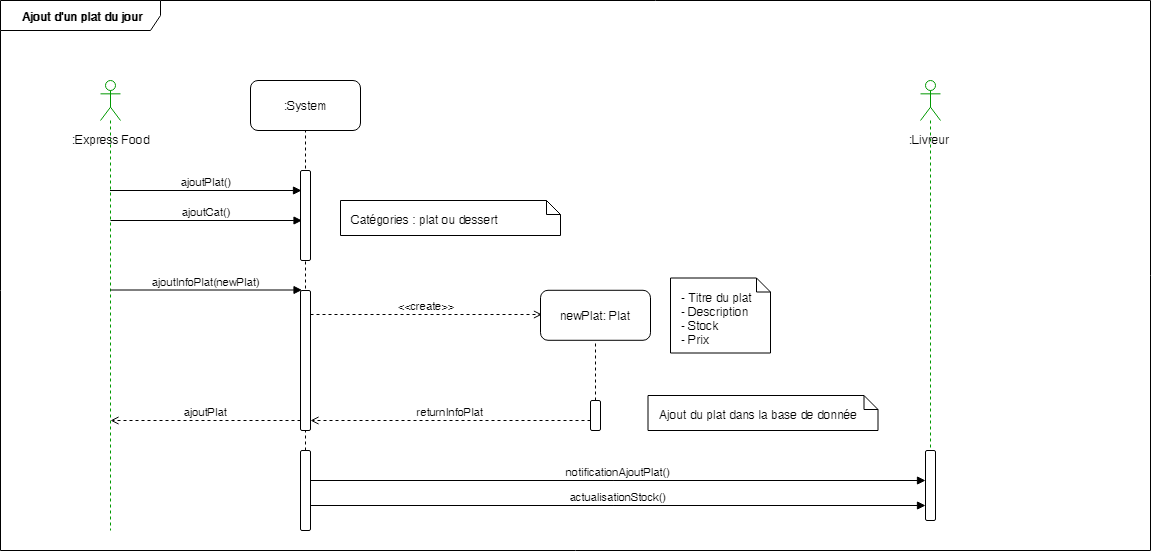

The diagram above was exported from draw.io. Its source (the exported page's mxGraphModel, read from the mxfile embedded in the PNG):
<mxGraphModel dx="1394" dy="764" grid="1" gridSize="10" guides="1" tooltips="1" connect="1" arrows="1" fold="1" page="1" pageScale="1" pageWidth="1654" pageHeight="2336" math="0" shadow="0">
  <root>
    <mxCell id="YE4TnGzsQv0I86IZ4org-0" />
    <mxCell id="YE4TnGzsQv0I86IZ4org-1" parent="YE4TnGzsQv0I86IZ4org-0" />
    <mxCell id="mm7ky6yUWi7vb0nVWVHq-0" value="&lt;div style=&quot;text-align: center&quot;&gt;&lt;span style=&quot;background-color: rgb(255 , 255 , 255)&quot;&gt;&lt;b&gt;Ajout d'un plat du jour&lt;/b&gt;&lt;/span&gt;&lt;/div&gt;" style="shape=umlFrame;whiteSpace=wrap;html=1;gradientColor=none;swimlaneFillColor=#ffffff;width=160;height=30;" parent="YE4TnGzsQv0I86IZ4org-1" vertex="1">
      <mxGeometry x="120" y="70" width="1150" height="550" as="geometry" />
    </mxCell>
    <mxCell id="Wvd6_JBo3mFom1m9VW0S-0" value="" style="shape=umlLifeline;participant=umlActor;perimeter=lifelinePerimeter;whiteSpace=wrap;html=1;container=1;collapsible=0;recursiveResize=0;verticalAlign=top;spacingTop=36;labelBackgroundColor=#ffffff;outlineConnect=0;rounded=1;strokeColor=#009900;gradientColor=none;size=40;" parent="YE4TnGzsQv0I86IZ4org-1" vertex="1">
      <mxGeometry x="220" y="150" width="20" height="450" as="geometry" />
    </mxCell>
    <mxCell id="WXjxb9LahpzxPWxsukQ4-0" value=":Express Food" style="text;html=1;resizable=0;points=[];autosize=1;align=center;verticalAlign=top;spacingTop=-4;" parent="YE4TnGzsQv0I86IZ4org-1" vertex="1">
      <mxGeometry x="185" y="200" width="90" height="20" as="geometry" />
    </mxCell>
    <mxCell id="WXjxb9LahpzxPWxsukQ4-1" value="" style="shape=umlLifeline;participant=umlActor;perimeter=lifelinePerimeter;whiteSpace=wrap;html=1;container=1;collapsible=0;recursiveResize=0;verticalAlign=top;spacingTop=36;labelBackgroundColor=#ffffff;outlineConnect=0;rounded=1;strokeColor=#009900;gradientColor=none;size=40;" parent="YE4TnGzsQv0I86IZ4org-1" vertex="1">
      <mxGeometry x="1040" y="150" width="20" height="440" as="geometry" />
    </mxCell>
    <mxCell id="KDgxrNgUy-xnUIdBZvO_-3" value="" style="html=1;points=[];perimeter=orthogonalPerimeter;rounded=1;gradientColor=none;" parent="WXjxb9LahpzxPWxsukQ4-1" vertex="1">
      <mxGeometry x="5" y="370" width="10" height="70" as="geometry" />
    </mxCell>
    <mxCell id="WXjxb9LahpzxPWxsukQ4-2" value=":Livreur" style="text;html=1;resizable=0;points=[];autosize=1;align=center;verticalAlign=top;spacingTop=-4;" parent="YE4TnGzsQv0I86IZ4org-1" vertex="1">
      <mxGeometry x="1019" y="200" width="60" height="20" as="geometry" />
    </mxCell>
    <mxCell id="hxAVchDXLeMo5kcyc6W4-0" value=":System" style="html=1;gradientColor=none;rounded=1;" parent="YE4TnGzsQv0I86IZ4org-1" vertex="1">
      <mxGeometry x="370" y="150" width="110" height="50" as="geometry" />
    </mxCell>
    <mxCell id="UvrnLz4J4bBoY4CVBqbr-0" value="" style="endArrow=none;dashed=1;html=1;entryX=0.5;entryY=1;entryDx=0;entryDy=0;" parent="YE4TnGzsQv0I86IZ4org-1" source="KDgxrNgUy-xnUIdBZvO_-6" target="hxAVchDXLeMo5kcyc6W4-0" edge="1">
      <mxGeometry width="50" height="50" relative="1" as="geometry">
        <mxPoint x="450" y="300" as="sourcePoint" />
        <mxPoint x="450" y="220" as="targetPoint" />
      </mxGeometry>
    </mxCell>
    <mxCell id="NkkEx_kRzObVMWdDxZs4-0" value="" style="html=1;points=[];perimeter=orthogonalPerimeter;rounded=1;gradientColor=none;" parent="YE4TnGzsQv0I86IZ4org-1" vertex="1">
      <mxGeometry x="420" y="240" width="10" height="90" as="geometry" />
    </mxCell>
    <mxCell id="MHEDTV41nVMyWTHFnZAB-0" value="ajoutPlat()" style="html=1;verticalAlign=bottom;endArrow=block;fontSize=11;entryX=0.1;entryY=0.003;entryDx=0;entryDy=0;entryPerimeter=0;" parent="YE4TnGzsQv0I86IZ4org-1" edge="1">
      <mxGeometry width="80" relative="1" as="geometry">
        <mxPoint x="229.5" y="260" as="sourcePoint" />
        <mxPoint x="421" y="260" as="targetPoint" />
      </mxGeometry>
    </mxCell>
    <mxCell id="MHEDTV41nVMyWTHFnZAB-1" value="ajoutCat()" style="html=1;verticalAlign=bottom;endArrow=block;fontSize=11;entryX=0.1;entryY=0.003;entryDx=0;entryDy=0;entryPerimeter=0;" parent="YE4TnGzsQv0I86IZ4org-1" edge="1">
      <mxGeometry width="80" relative="1" as="geometry">
        <mxPoint x="230" y="290" as="sourcePoint" />
        <mxPoint x="421.5" y="290" as="targetPoint" />
      </mxGeometry>
    </mxCell>
    <mxCell id="hMRDo__IAQ1Sm7J7JQrq-0" value="Catégories : plat ou dessert" style="shape=note;whiteSpace=wrap;html=1;size=14;verticalAlign=top;align=left;spacingTop=5;rounded=1;gradientColor=none;spacingLeft=8;spacingRight=8;" parent="YE4TnGzsQv0I86IZ4org-1" vertex="1">
      <mxGeometry x="460" y="270" width="220" height="35" as="geometry" />
    </mxCell>
    <mxCell id="hMRDo__IAQ1Sm7J7JQrq-1" value="ajoutInfoPlat(newPlat)" style="html=1;verticalAlign=bottom;endArrow=block;fontSize=11;entryX=0.1;entryY=0.003;entryDx=0;entryDy=0;entryPerimeter=0;" parent="YE4TnGzsQv0I86IZ4org-1" edge="1">
      <mxGeometry width="80" relative="1" as="geometry">
        <mxPoint x="230" y="359.5" as="sourcePoint" />
        <mxPoint x="421.5" y="359.5" as="targetPoint" />
      </mxGeometry>
    </mxCell>
    <mxCell id="hMRDo__IAQ1Sm7J7JQrq-2" value="" style="html=1;points=[];perimeter=orthogonalPerimeter;rounded=1;gradientColor=none;" parent="YE4TnGzsQv0I86IZ4org-1" vertex="1">
      <mxGeometry x="420" y="360" width="10" height="140" as="geometry" />
    </mxCell>
    <mxCell id="qL8tGVy3FqZbVVb4OJ63-0" value="&amp;lt;&amp;lt;create&amp;gt;&amp;gt;" style="html=1;verticalAlign=bottom;endArrow=open;fontSize=11;entryX=0.1;entryY=0.003;entryDx=0;entryDy=0;entryPerimeter=0;dashed=1;endFill=0;" parent="YE4TnGzsQv0I86IZ4org-1" edge="1">
      <mxGeometry width="80" relative="1" as="geometry">
        <mxPoint x="430" y="384" as="sourcePoint" />
        <mxPoint x="661.5" y="384" as="targetPoint" />
      </mxGeometry>
    </mxCell>
    <mxCell id="6fls93xjgaRHe7UkkMuP-0" value="newPlat: Plat" style="html=1;gradientColor=none;rounded=1;" parent="YE4TnGzsQv0I86IZ4org-1" vertex="1">
      <mxGeometry x="660" y="359.794117647059" width="110" height="50" as="geometry" />
    </mxCell>
    <mxCell id="LH6eF-f5HkkYo6rindWl-0" value="" style="html=1;points=[];perimeter=orthogonalPerimeter;rounded=1;gradientColor=none;" parent="YE4TnGzsQv0I86IZ4org-1" vertex="1">
      <mxGeometry x="710" y="470" width="10" height="30" as="geometry" />
    </mxCell>
    <mxCell id="LH6eF-f5HkkYo6rindWl-1" value="returnInfoPlat" style="html=1;verticalAlign=bottom;endArrow=open;fontSize=11;dashed=1;endFill=0;" parent="YE4TnGzsQv0I86IZ4org-1" source="LH6eF-f5HkkYo6rindWl-0" edge="1">
      <mxGeometry width="80" relative="1" as="geometry">
        <mxPoint x="661.5" y="490" as="sourcePoint" />
        <mxPoint x="430" y="490" as="targetPoint" />
      </mxGeometry>
    </mxCell>
    <mxCell id="LH6eF-f5HkkYo6rindWl-2" value="ajoutPlat" style="html=1;verticalAlign=bottom;endArrow=open;fontSize=11;dashed=1;endFill=0;" parent="YE4TnGzsQv0I86IZ4org-1" edge="1">
      <mxGeometry width="80" relative="1" as="geometry">
        <mxPoint x="420" y="489.9999999999998" as="sourcePoint" />
        <mxPoint x="230" y="490" as="targetPoint" />
      </mxGeometry>
    </mxCell>
    <mxCell id="KDgxrNgUy-xnUIdBZvO_-0" value="Ajout du plat dans la base de donnée" style="shape=note;whiteSpace=wrap;html=1;size=14;verticalAlign=top;align=left;spacingTop=5;rounded=1;gradientColor=none;spacingLeft=8;spacingRight=8;" parent="YE4TnGzsQv0I86IZ4org-1" vertex="1">
      <mxGeometry x="767.5" y="465" width="230" height="35" as="geometry" />
    </mxCell>
    <mxCell id="KDgxrNgUy-xnUIdBZvO_-2" value="- Titre du plat&lt;br&gt;- Description&lt;br&gt;- Stock&lt;br&gt;- Prix&lt;br&gt;" style="shape=note;whiteSpace=wrap;html=1;size=14;verticalAlign=top;align=left;spacingTop=5;rounded=1;gradientColor=none;spacingLeft=8;spacingRight=8;" parent="YE4TnGzsQv0I86IZ4org-1" vertex="1">
      <mxGeometry x="790" y="347.5" width="100" height="75" as="geometry" />
    </mxCell>
    <mxCell id="KDgxrNgUy-xnUIdBZvO_-6" value="" style="html=1;points=[];perimeter=orthogonalPerimeter;rounded=1;gradientColor=none;" parent="YE4TnGzsQv0I86IZ4org-1" vertex="1">
      <mxGeometry x="420" y="520" width="10" height="80" as="geometry" />
    </mxCell>
    <mxCell id="KDgxrNgUy-xnUIdBZvO_-7" value="notificationAjoutPlat()" style="html=1;verticalAlign=bottom;endArrow=block;fontSize=11;" parent="YE4TnGzsQv0I86IZ4org-1" target="KDgxrNgUy-xnUIdBZvO_-3" edge="1">
      <mxGeometry width="80" relative="1" as="geometry">
        <mxPoint x="430" y="550" as="sourcePoint" />
        <mxPoint x="621.5" y="550" as="targetPoint" />
      </mxGeometry>
    </mxCell>
    <mxCell id="KDgxrNgUy-xnUIdBZvO_-8" value="actualisationStock()" style="html=1;verticalAlign=bottom;endArrow=block;fontSize=11;" parent="YE4TnGzsQv0I86IZ4org-1" edge="1">
      <mxGeometry width="80" relative="1" as="geometry">
        <mxPoint x="430" y="575" as="sourcePoint" />
        <mxPoint x="1045" y="575" as="targetPoint" />
      </mxGeometry>
    </mxCell>
    <mxCell id="KDgxrNgUy-xnUIdBZvO_-9" value="" style="endArrow=none;dashed=1;html=1;entryX=0.5;entryY=1;entryDx=0;entryDy=0;" parent="YE4TnGzsQv0I86IZ4org-1" source="LH6eF-f5HkkYo6rindWl-0" target="6fls93xjgaRHe7UkkMuP-0" edge="1">
      <mxGeometry width="50" height="50" relative="1" as="geometry">
        <mxPoint x="435" y="530" as="sourcePoint" />
        <mxPoint x="435" y="210" as="targetPoint" />
      </mxGeometry>
    </mxCell>
  </root>
</mxGraphModel>